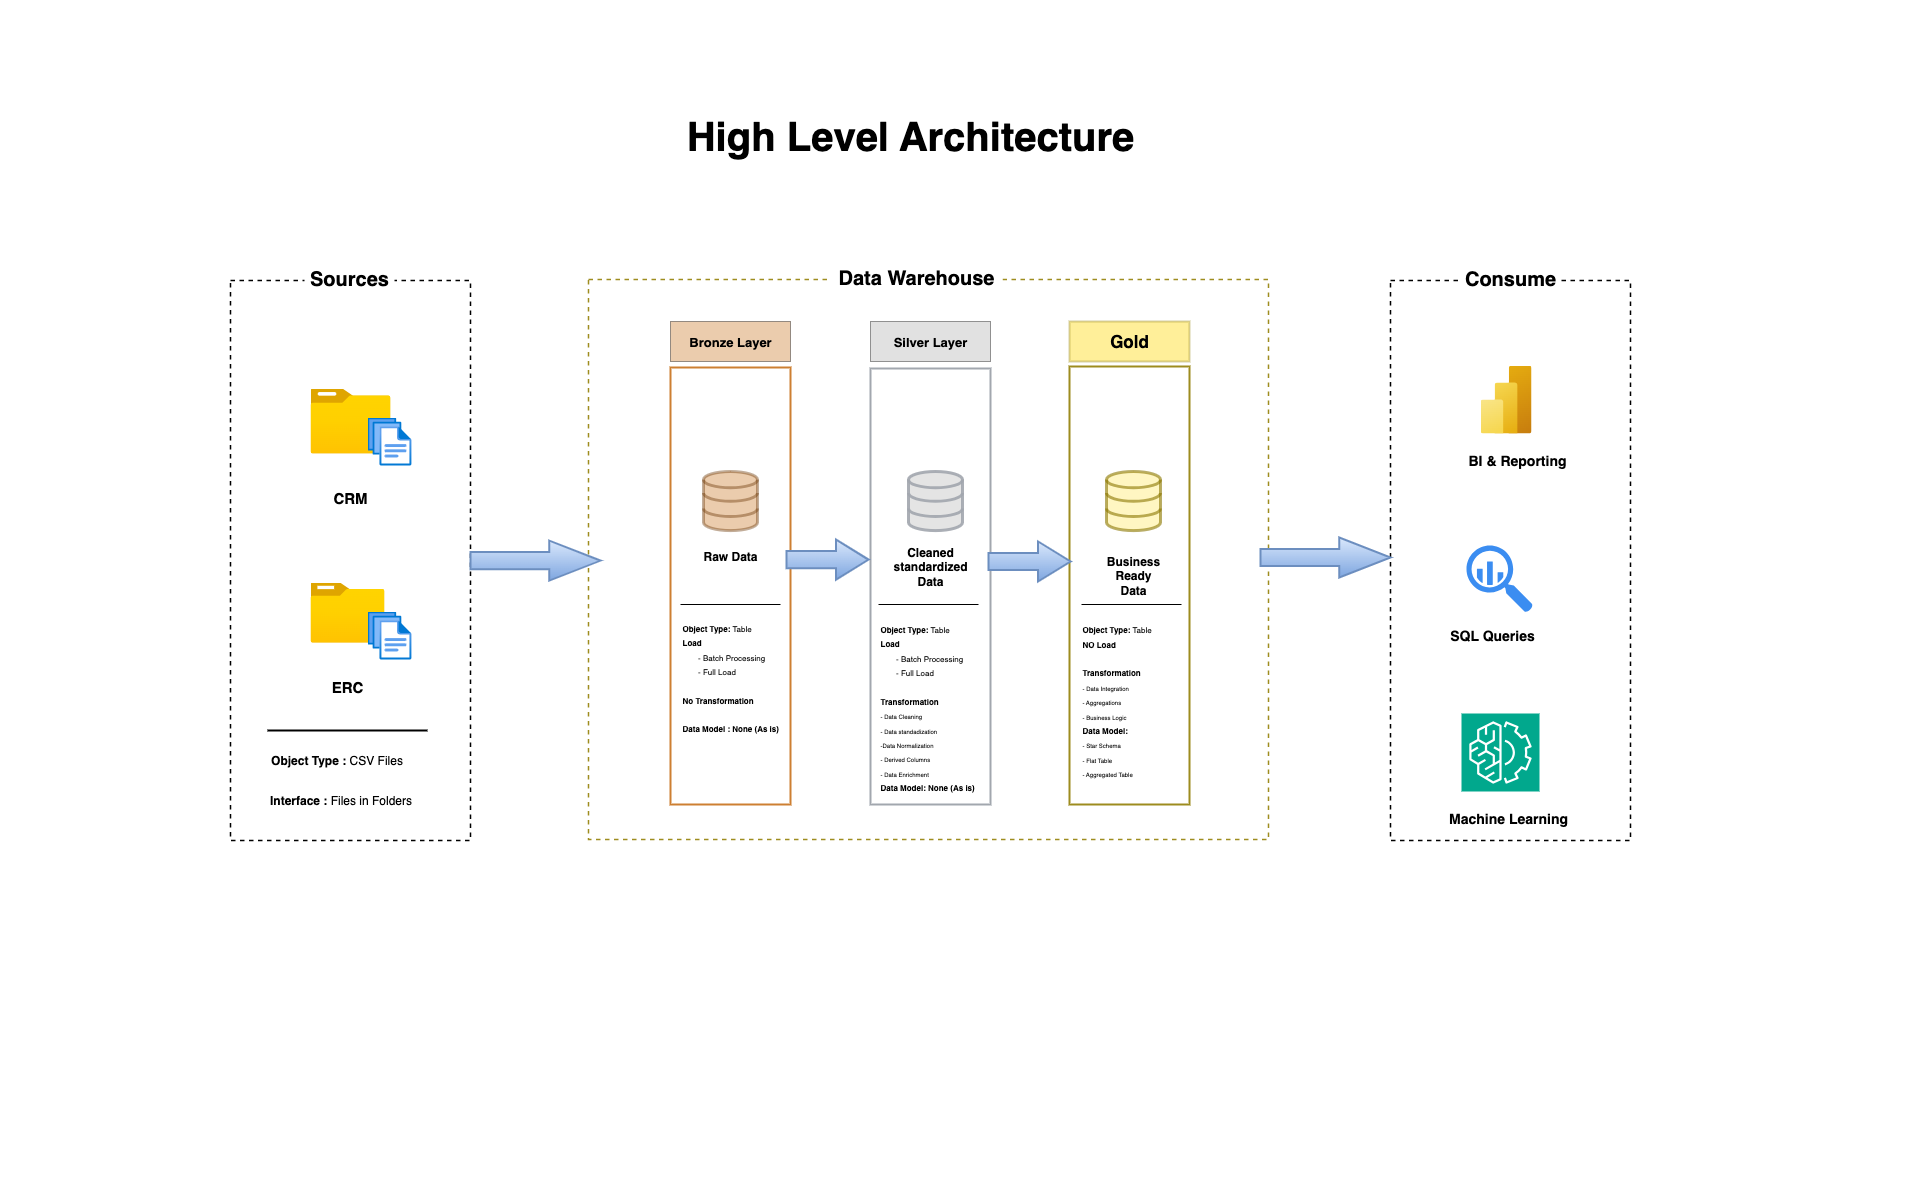

The diagram above was exported from draw.io. Its source (the exported page's mxGraphModel, read from the mxfile embedded in the PNG):
<mxGraphModel dx="2353" dy="2013" grid="1" gridSize="10" guides="1" tooltips="1" connect="1" arrows="1" fold="1" page="1" pageScale="1" pageWidth="1920" pageHeight="1200" math="0" shadow="0">
  <root>
    <mxCell id="0" />
    <mxCell id="1" parent="0" />
    <mxCell id="MTYpZXzFp4CjDX03_JRq-2" value="" style="rounded=0;whiteSpace=wrap;html=1;dashed=1;fillColor=none;strokeWidth=1.5;" vertex="1" parent="1">
      <mxGeometry x="230" y="280" width="240" height="560" as="geometry" />
    </mxCell>
    <mxCell id="kW5tZUVMafbIkBjlCXHY-13" value="" style="image;aspect=fixed;html=1;points=[];align=center;fontSize=12;image=img/lib/azure2/general/Folder_Blank.svg;" vertex="1" parent="1">
      <mxGeometry x="310" y="388" width="80" height="64.91" as="geometry" />
    </mxCell>
    <mxCell id="kW5tZUVMafbIkBjlCXHY-14" value="" style="image;aspect=fixed;html=1;points=[];align=center;fontSize=12;image=img/lib/azure2/general/Files.svg;" vertex="1" parent="1">
      <mxGeometry x="367" y="417" width="43.9" height="48" as="geometry" />
    </mxCell>
    <mxCell id="MTYpZXzFp4CjDX03_JRq-6" value="" style="image;aspect=fixed;html=1;points=[];align=center;fontSize=12;image=img/lib/azure2/general/Folder_Blank.svg;" vertex="1" parent="1">
      <mxGeometry x="310" y="582" width="73.95" height="60" as="geometry" />
    </mxCell>
    <mxCell id="MTYpZXzFp4CjDX03_JRq-5" value="" style="image;aspect=fixed;html=1;points=[];align=center;fontSize=12;image=img/lib/azure2/general/Files.svg;" vertex="1" parent="1">
      <mxGeometry x="367" y="611" width="43.9" height="48" as="geometry" />
    </mxCell>
    <mxCell id="MTYpZXzFp4CjDX03_JRq-7" value="&lt;font style=&quot;font-size: 15px;&quot;&gt;&lt;b&gt;CRM&lt;/b&gt;&lt;/font&gt;" style="text;html=1;align=center;verticalAlign=middle;whiteSpace=wrap;rounded=0;" vertex="1" parent="1">
      <mxGeometry x="320" y="482" width="60" height="30" as="geometry" />
    </mxCell>
    <mxCell id="MTYpZXzFp4CjDX03_JRq-8" value="&lt;span style=&quot;font-size: 15px;&quot;&gt;&lt;b&gt;ERC&lt;/b&gt;&lt;/span&gt;" style="text;html=1;align=center;verticalAlign=middle;whiteSpace=wrap;rounded=0;" vertex="1" parent="1">
      <mxGeometry x="316.98" y="671" width="60" height="30" as="geometry" />
    </mxCell>
    <mxCell id="MTYpZXzFp4CjDX03_JRq-9" value="&lt;font style=&quot;font-size: 20px;&quot;&gt;&lt;b style=&quot;&quot;&gt;Sources&lt;/b&gt;&lt;/font&gt;" style="text;html=1;align=center;verticalAlign=middle;whiteSpace=wrap;rounded=0;fillColor=default;" vertex="1" parent="1">
      <mxGeometry x="304" y="263" width="90" height="30" as="geometry" />
    </mxCell>
    <mxCell id="MTYpZXzFp4CjDX03_JRq-10" value="" style="rounded=0;whiteSpace=wrap;html=1;fillColor=none;dashed=1;strokeColor=light-dark(#9e8d1f, #ededed);strokeWidth=1.5;" vertex="1" parent="1">
      <mxGeometry x="588" y="279" width="680" height="560" as="geometry" />
    </mxCell>
    <mxCell id="MTYpZXzFp4CjDX03_JRq-11" value="" style="rounded=0;whiteSpace=wrap;html=1;fillColor=none;strokeColor=#CD7F32;strokeWidth=2;" vertex="1" parent="1">
      <mxGeometry x="670" y="367" width="120" height="437" as="geometry" />
    </mxCell>
    <mxCell id="kW5tZUVMafbIkBjlCXHY-24" value="" style="html=1;verticalLabelPosition=bottom;align=center;labelBackgroundColor=#ffffff;verticalAlign=top;strokeWidth=3;strokeColor=#663300;shadow=0;dashed=0;shape=mxgraph.ios7.icons.data;fillColor=#CD7F32;gradientColor=none;opacity=40;" vertex="1" parent="1">
      <mxGeometry x="703" y="471" width="54" height="59.1" as="geometry" />
    </mxCell>
    <mxCell id="MTYpZXzFp4CjDX03_JRq-12" value="" style="rounded=0;whiteSpace=wrap;html=1;fillColor=none;strokeColor=light-dark(#a2a7ae, #babdc0);strokeWidth=2;" vertex="1" parent="1">
      <mxGeometry x="870" y="368" width="120" height="436" as="geometry" />
    </mxCell>
    <mxCell id="MTYpZXzFp4CjDX03_JRq-15" value="" style="rounded=0;whiteSpace=wrap;html=1;fillColor=none;strokeColor=light-dark(#9d8c1f, #babdc0);strokeWidth=2;" vertex="1" parent="1">
      <mxGeometry x="1069" y="366" width="120" height="438" as="geometry" />
    </mxCell>
    <mxCell id="MTYpZXzFp4CjDX03_JRq-16" value="&lt;b style=&quot;&quot;&gt;&lt;font style=&quot;font-size: 13px;&quot;&gt;Bronze Layer&lt;/font&gt;&lt;/b&gt;" style="rounded=0;whiteSpace=wrap;html=1;fillColor=light-dark(#cd7f32, #ededed);opacity=40;" vertex="1" parent="1">
      <mxGeometry x="670" y="321" width="120" height="40" as="geometry" />
    </mxCell>
    <mxCell id="MTYpZXzFp4CjDX03_JRq-17" value="&lt;b style=&quot;&quot;&gt;&lt;font style=&quot;font-size: 13px;&quot;&gt;Silver Layer&lt;/font&gt;&lt;/b&gt;" style="rounded=0;whiteSpace=wrap;html=1;fillColor=light-dark(#B3B3B3,#EDEDED);opacity=40;" vertex="1" parent="1">
      <mxGeometry x="870" y="321" width="120" height="40" as="geometry" />
    </mxCell>
    <mxCell id="MTYpZXzFp4CjDX03_JRq-18" value="&lt;span style=&quot;font-size: 17px;&quot;&gt;&lt;b&gt;Gold&lt;/b&gt;&lt;/span&gt;" style="rounded=0;whiteSpace=wrap;html=1;fillColor=light-dark(#ffd700, #EDEDED);opacity=40;strokeColor=light-dark(#9e8d1f, #ededed);strokeWidth=2;" vertex="1" parent="1">
      <mxGeometry x="1069" y="321" width="120" height="40" as="geometry" />
    </mxCell>
    <mxCell id="MTYpZXzFp4CjDX03_JRq-19" value="" style="html=1;verticalLabelPosition=bottom;align=center;labelBackgroundColor=#ffffff;verticalAlign=top;strokeWidth=3;strokeColor=light-dark(#a2a7ae, #e1b589);shadow=0;dashed=0;shape=mxgraph.ios7.icons.data;fillColor=light-dark(#e1e1e1, #b06d2b);gradientColor=none;opacity=90;" vertex="1" parent="1">
      <mxGeometry x="908" y="471" width="54" height="59.1" as="geometry" />
    </mxCell>
    <mxCell id="MTYpZXzFp4CjDX03_JRq-20" value="" style="html=1;verticalLabelPosition=bottom;align=center;labelBackgroundColor=#ffffff;verticalAlign=top;strokeWidth=3;strokeColor=light-dark(#8a7700, #e1b589);shadow=0;dashed=0;shape=mxgraph.ios7.icons.data;fillColor=light-dark(#fff099, #b06d2b);gradientColor=none;opacity=60;" vertex="1" parent="1">
      <mxGeometry x="1106" y="471" width="54" height="59.1" as="geometry" />
    </mxCell>
    <mxCell id="MTYpZXzFp4CjDX03_JRq-21" value="" style="rounded=0;whiteSpace=wrap;html=1;dashed=1;fillColor=none;strokeWidth=1.5;align=center;" vertex="1" parent="1">
      <mxGeometry x="1390" y="280" width="240" height="560" as="geometry" />
    </mxCell>
    <mxCell id="MTYpZXzFp4CjDX03_JRq-22" value="&lt;b&gt;Raw Data&lt;/b&gt;" style="text;html=1;align=center;verticalAlign=middle;whiteSpace=wrap;rounded=0;" vertex="1" parent="1">
      <mxGeometry x="700" y="541" width="60" height="30" as="geometry" />
    </mxCell>
    <mxCell id="MTYpZXzFp4CjDX03_JRq-23" value="&lt;b&gt;Cleaned standardized Data&lt;/b&gt;" style="text;html=1;align=center;verticalAlign=middle;whiteSpace=wrap;rounded=0;" vertex="1" parent="1">
      <mxGeometry x="900" y="551" width="60" height="30" as="geometry" />
    </mxCell>
    <mxCell id="MTYpZXzFp4CjDX03_JRq-24" value="&lt;b&gt;Business Ready&lt;/b&gt;&lt;div&gt;&lt;b&gt;Data&lt;/b&gt;&lt;/div&gt;" style="text;html=1;align=center;verticalAlign=middle;whiteSpace=wrap;rounded=0;" vertex="1" parent="1">
      <mxGeometry x="1103" y="560" width="60" height="30" as="geometry" />
    </mxCell>
    <mxCell id="MTYpZXzFp4CjDX03_JRq-25" value="&lt;font style=&quot;font-size: 20px;&quot;&gt;&lt;b&gt;Data Warehouse&lt;/b&gt;&lt;/font&gt;" style="text;html=1;align=center;verticalAlign=middle;whiteSpace=wrap;rounded=0;fillColor=default;" vertex="1" parent="1">
      <mxGeometry x="830" y="262" width="172" height="30" as="geometry" />
    </mxCell>
    <mxCell id="MTYpZXzFp4CjDX03_JRq-26" value="&lt;font style=&quot;font-size: 20px;&quot;&gt;&lt;b&gt;Consume&lt;/b&gt;&lt;/font&gt;" style="text;html=1;align=center;verticalAlign=middle;whiteSpace=wrap;rounded=0;fillColor=default;" vertex="1" parent="1">
      <mxGeometry x="1460" y="263" width="100" height="30" as="geometry" />
    </mxCell>
    <mxCell id="kW5tZUVMafbIkBjlCXHY-27" value="" style="shape=mxgraph.arrows.arrow_right;html=1;verticalLabelPosition=bottom;verticalAlign=top;strokeWidth=2;strokeColor=#6c8ebf;fillColor=#dae8fc;gradientColor=#7ea6e0;" vertex="1" parent="1">
      <mxGeometry x="1260" y="537" width="130" height="40" as="geometry" />
    </mxCell>
    <mxCell id="MTYpZXzFp4CjDX03_JRq-27" value="" style="shape=mxgraph.arrows.arrow_right;html=1;verticalLabelPosition=bottom;verticalAlign=top;strokeWidth=2;strokeColor=#6c8ebf;fillColor=#dae8fc;gradientColor=#7ea6e0;" vertex="1" parent="1">
      <mxGeometry x="786" y="539.1" width="82" height="40" as="geometry" />
    </mxCell>
    <mxCell id="MTYpZXzFp4CjDX03_JRq-28" value="" style="shape=mxgraph.arrows.arrow_right;html=1;verticalLabelPosition=bottom;verticalAlign=top;strokeWidth=2;strokeColor=#6c8ebf;fillColor=#dae8fc;gradientColor=#7ea6e0;" vertex="1" parent="1">
      <mxGeometry x="988" y="541" width="82" height="40" as="geometry" />
    </mxCell>
    <mxCell id="MTYpZXzFp4CjDX03_JRq-29" value="" style="line;strokeWidth=2;html=1;" vertex="1" parent="1">
      <mxGeometry x="266.97" y="725" width="160" height="10" as="geometry" />
    </mxCell>
    <mxCell id="MTYpZXzFp4CjDX03_JRq-30" value="&lt;b&gt;Object Type :&lt;/b&gt; CSV Files" style="text;html=1;align=center;verticalAlign=middle;whiteSpace=wrap;rounded=0;" vertex="1" parent="1">
      <mxGeometry x="250" y="745" width="173.03" height="30" as="geometry" />
    </mxCell>
    <mxCell id="MTYpZXzFp4CjDX03_JRq-31" value="&lt;b&gt;Interface :&lt;/b&gt;&amp;nbsp;Files in Folders" style="text;html=1;align=center;verticalAlign=middle;whiteSpace=wrap;rounded=0;" vertex="1" parent="1">
      <mxGeometry x="253.94" y="785" width="173.03" height="30" as="geometry" />
    </mxCell>
    <mxCell id="MTYpZXzFp4CjDX03_JRq-33" value="" style="line;strokeWidth=1;html=1;" vertex="1" parent="1">
      <mxGeometry x="680" y="599" width="100" height="10" as="geometry" />
    </mxCell>
    <mxCell id="MTYpZXzFp4CjDX03_JRq-36" value="&lt;div&gt;&lt;font style=&quot;font-size: 8px;&quot;&gt;&lt;b&gt;Object Type: &lt;/b&gt;Table&lt;/font&gt;&lt;/div&gt;&lt;div&gt;&lt;b style=&quot;font-size: 8px; background-color: transparent; color: light-dark(rgb(0, 0, 0), rgb(255, 255, 255));&quot;&gt;Load&amp;nbsp;&lt;/b&gt;&lt;/div&gt;&lt;div&gt;&lt;font style=&quot;font-size: 8px;&quot;&gt;&amp;nbsp; &amp;nbsp; &amp;nbsp; &amp;nbsp;- Batch Processing&lt;/font&gt;&lt;/div&gt;&lt;div&gt;&lt;font style=&quot;font-size: 8px;&quot;&gt;&amp;nbsp; &amp;nbsp; &amp;nbsp; &amp;nbsp;- Full Load&lt;/font&gt;&lt;/div&gt;&lt;div&gt;&lt;font style=&quot;font-size: 8px;&quot;&gt;&lt;br&gt;&lt;/font&gt;&lt;/div&gt;&lt;div&gt;&lt;b style=&quot;background-color: transparent; color: light-dark(rgb(0, 0, 0), rgb(255, 255, 255)); font-size: 8px;&quot;&gt;No Transformation&lt;/b&gt;&lt;/div&gt;&lt;div&gt;&lt;b style=&quot;background-color: transparent; color: light-dark(rgb(0, 0, 0), rgb(255, 255, 255)); font-size: 8px;&quot;&gt;&lt;br&gt;&lt;/b&gt;&lt;/div&gt;&lt;div&gt;&lt;b style=&quot;font-size: 8px; background-color: transparent; color: light-dark(rgb(0, 0, 0), rgb(255, 255, 255));&quot;&gt;Data Model :&amp;nbsp;None (As is)&lt;/b&gt;&lt;/div&gt;&lt;div&gt;&lt;font style=&quot;font-size: 8px;&quot;&gt;&lt;br&gt;&lt;/font&gt;&lt;/div&gt;" style="text;html=1;align=left;verticalAlign=middle;whiteSpace=wrap;rounded=0;" vertex="1" parent="1">
      <mxGeometry x="680" y="614" width="100" height="140" as="geometry" />
    </mxCell>
    <mxCell id="MTYpZXzFp4CjDX03_JRq-37" value="" style="line;strokeWidth=1;html=1;" vertex="1" parent="1">
      <mxGeometry x="878" y="599" width="100" height="10" as="geometry" />
    </mxCell>
    <mxCell id="MTYpZXzFp4CjDX03_JRq-38" value="&lt;div&gt;&lt;font style=&quot;font-size: 8px;&quot;&gt;&lt;b&gt;Object Type: &lt;/b&gt;Table&lt;/font&gt;&lt;/div&gt;&lt;font style=&quot;font-size: 8px;&quot;&gt;&lt;b&gt;Load&amp;nbsp;&lt;/b&gt;&lt;/font&gt;&lt;div&gt;&lt;font style=&quot;font-size: 8px;&quot;&gt;&amp;nbsp; &amp;nbsp; &amp;nbsp; &amp;nbsp;- Batch Processing&lt;/font&gt;&lt;/div&gt;&lt;div&gt;&lt;font style=&quot;font-size: 8px;&quot;&gt;&amp;nbsp; &amp;nbsp; &amp;nbsp; &amp;nbsp;- Full Load&lt;/font&gt;&lt;/div&gt;&lt;div&gt;&lt;font style=&quot;font-size: 8px;&quot;&gt;&lt;br&gt;&lt;/font&gt;&lt;/div&gt;&lt;div&gt;&lt;span style=&quot;font-size: 8px;&quot;&gt;&lt;b&gt;Transformation&lt;/b&gt;&lt;/span&gt;&lt;/div&gt;&lt;div&gt;&lt;font style=&quot;font-size: 6px;&quot;&gt;- Data Cleaning&lt;/font&gt;&lt;/div&gt;&lt;div&gt;&lt;font style=&quot;font-size: 6px;&quot;&gt;- Data standadization&lt;/font&gt;&lt;/div&gt;&lt;div&gt;&lt;font style=&quot;font-size: 6px;&quot;&gt;-Data Normalization&lt;/font&gt;&lt;/div&gt;&lt;div&gt;&lt;font style=&quot;font-size: 6px;&quot;&gt;- Derived Columns&lt;/font&gt;&lt;/div&gt;&lt;div&gt;&lt;font style=&quot;font-size: 6px;&quot;&gt;- Data Enrichment&lt;/font&gt;&lt;/div&gt;&lt;div&gt;&lt;font style=&quot;font-size: 8px;&quot;&gt;&lt;b&gt;Data Model: None (As is)&lt;/b&gt;&lt;/font&gt;&lt;/div&gt;&lt;div&gt;&lt;font style=&quot;font-size: 8px;&quot;&gt;&lt;br&gt;&lt;/font&gt;&lt;/div&gt;" style="text;html=1;align=left;verticalAlign=middle;whiteSpace=wrap;rounded=0;" vertex="1" parent="1">
      <mxGeometry x="877.5" y="621" width="105" height="185" as="geometry" />
    </mxCell>
    <mxCell id="MTYpZXzFp4CjDX03_JRq-39" value="&lt;div&gt;&lt;font style=&quot;font-size: 8px;&quot;&gt;&lt;b&gt;Object Type: &lt;/b&gt;Table&lt;/font&gt;&lt;/div&gt;&lt;font style=&quot;font-size: 8px;&quot;&gt;&lt;b&gt;NO Load&lt;/b&gt;&lt;/font&gt;&lt;div&gt;&lt;font style=&quot;font-size: 8px;&quot;&gt;&lt;br&gt;&lt;/font&gt;&lt;/div&gt;&lt;div&gt;&lt;span style=&quot;font-size: 8px;&quot;&gt;&lt;b&gt;Transformation&lt;/b&gt;&lt;/span&gt;&lt;/div&gt;&lt;div&gt;&lt;font style=&quot;font-size: 6px;&quot;&gt;- Data Integration&lt;/font&gt;&lt;/div&gt;&lt;div&gt;&lt;font style=&quot;font-size: 6px;&quot;&gt;- Aggregations&lt;/font&gt;&lt;/div&gt;&lt;div&gt;&lt;font style=&quot;font-size: 6px;&quot;&gt;- Business Logic&lt;/font&gt;&lt;/div&gt;&lt;div&gt;&lt;font style=&quot;font-size: 8px;&quot;&gt;&lt;b&gt;Data Model:&lt;/b&gt;&lt;/font&gt;&lt;/div&gt;&lt;div&gt;&lt;font style=&quot;font-size: 6px;&quot;&gt;- Star Schema&lt;/font&gt;&lt;/div&gt;&lt;div&gt;&lt;font style=&quot;font-size: 6px;&quot;&gt;- Flat Table&lt;/font&gt;&lt;/div&gt;&lt;div&gt;&lt;font style=&quot;font-size: 6px;&quot;&gt;- Aggregated Table&lt;/font&gt;&lt;/div&gt;&lt;div&gt;&lt;font style=&quot;font-size: 8px;&quot;&gt;&lt;br&gt;&lt;/font&gt;&lt;/div&gt;" style="text;html=1;align=left;verticalAlign=middle;whiteSpace=wrap;rounded=0;" vertex="1" parent="1">
      <mxGeometry x="1080.5" y="614" width="105" height="185" as="geometry" />
    </mxCell>
    <mxCell id="MTYpZXzFp4CjDX03_JRq-42" value="" style="line;strokeWidth=1;html=1;" vertex="1" parent="1">
      <mxGeometry x="1081" y="599" width="100" height="10" as="geometry" />
    </mxCell>
    <mxCell id="MTYpZXzFp4CjDX03_JRq-43" value="" style="image;aspect=fixed;html=1;points=[];align=center;fontSize=12;image=img/lib/azure2/analytics/Power_BI_Embedded.svg;" vertex="1" parent="1">
      <mxGeometry x="1480" y="365" width="51" height="68" as="geometry" />
    </mxCell>
    <mxCell id="MTYpZXzFp4CjDX03_JRq-44" value="" style="sketch=0;html=1;aspect=fixed;strokeColor=none;shadow=0;fillColor=#3B8DF1;verticalAlign=top;labelPosition=center;verticalLabelPosition=bottom;shape=mxgraph.gcp2.big_query" vertex="1" parent="1">
      <mxGeometry x="1466" y="545" width="66.33" height="67" as="geometry" />
    </mxCell>
    <mxCell id="MTYpZXzFp4CjDX03_JRq-46" value="" style="sketch=0;points=[[0,0,0],[0.25,0,0],[0.5,0,0],[0.75,0,0],[1,0,0],[0,1,0],[0.25,1,0],[0.5,1,0],[0.75,1,0],[1,1,0],[0,0.25,0],[0,0.5,0],[0,0.75,0],[1,0.25,0],[1,0.5,0],[1,0.75,0]];outlineConnect=0;fontColor=#232F3E;fillColor=#01A88D;strokeColor=#ffffff;dashed=0;verticalLabelPosition=bottom;verticalAlign=top;align=center;html=1;fontSize=12;fontStyle=0;aspect=fixed;shape=mxgraph.aws4.resourceIcon;resIcon=mxgraph.aws4.machine_learning;" vertex="1" parent="1">
      <mxGeometry x="1461" y="713" width="78" height="78" as="geometry" />
    </mxCell>
    <mxCell id="MTYpZXzFp4CjDX03_JRq-47" value="&lt;b&gt;&lt;font style=&quot;font-size: 14px;&quot;&gt;BI &amp;amp; Reporting&lt;/font&gt;&lt;/b&gt;" style="text;html=1;align=center;verticalAlign=middle;whiteSpace=wrap;rounded=0;" vertex="1" parent="1">
      <mxGeometry x="1460" y="445" width="114" height="30" as="geometry" />
    </mxCell>
    <mxCell id="MTYpZXzFp4CjDX03_JRq-48" value="&lt;span style=&quot;font-size: 14px;&quot;&gt;&lt;b&gt;SQL Queries&lt;/b&gt;&lt;/span&gt;" style="text;html=1;align=center;verticalAlign=middle;whiteSpace=wrap;rounded=0;" vertex="1" parent="1">
      <mxGeometry x="1435" y="620" width="114" height="30" as="geometry" />
    </mxCell>
    <mxCell id="MTYpZXzFp4CjDX03_JRq-49" value="&lt;span style=&quot;font-size: 14px;&quot;&gt;&lt;b&gt;Machine Learning&lt;/b&gt;&lt;/span&gt;" style="text;html=1;align=center;verticalAlign=middle;whiteSpace=wrap;rounded=0;" vertex="1" parent="1">
      <mxGeometry x="1446" y="805" width="124" height="25" as="geometry" />
    </mxCell>
    <mxCell id="MTYpZXzFp4CjDX03_JRq-51" value="" style="shape=mxgraph.arrows.arrow_right;html=1;verticalLabelPosition=bottom;verticalAlign=top;strokeWidth=2;strokeColor=#6c8ebf;fillColor=#dae8fc;gradientColor=#7ea6e0;" vertex="1" parent="1">
      <mxGeometry x="470" y="540.1" width="130" height="40" as="geometry" />
    </mxCell>
    <mxCell id="MTYpZXzFp4CjDX03_JRq-52" value="&lt;h1&gt;&lt;font style=&quot;font-size: 40px;&quot;&gt;&lt;b style=&quot;&quot;&gt;High Level Architecture&lt;/b&gt;&lt;/font&gt;&lt;/h1&gt;" style="text;html=1;align=center;verticalAlign=middle;whiteSpace=wrap;rounded=0;fillColor=none;" vertex="1" parent="1">
      <mxGeometry x="565" y="90" width="690" height="90" as="geometry" />
    </mxCell>
  </root>
</mxGraphModel>